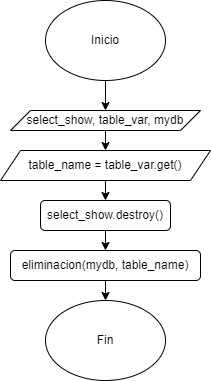

The diagram above was exported from draw.io. Its source (the exported page's mxGraphModel, read from the mxfile embedded in the PNG):
<mxGraphModel dx="438" dy="515" grid="1" gridSize="10" guides="1" tooltips="1" connect="1" arrows="1" fold="1" page="1" pageScale="1" pageWidth="850" pageHeight="1100" math="0" shadow="0">
  <root>
    <mxCell id="0" />
    <mxCell id="1" parent="0" />
    <mxCell id="gUh5TA9iEITUQ7nOX6h2-227" style="edgeStyle=orthogonalEdgeStyle;rounded=0;orthogonalLoop=1;jettySize=auto;html=1;exitX=0.5;exitY=1;exitDx=0;exitDy=0;entryX=0.5;entryY=0;entryDx=0;entryDy=0;" edge="1" parent="1" source="gUh5TA9iEITUQ7nOX6h2-1" target="gUh5TA9iEITUQ7nOX6h2-226">
      <mxGeometry relative="1" as="geometry" />
    </mxCell>
    <mxCell id="gUh5TA9iEITUQ7nOX6h2-1" value="Inicio" style="ellipse;whiteSpace=wrap;html=1;" vertex="1" parent="1">
      <mxGeometry x="140" y="20" width="120" height="80" as="geometry" />
    </mxCell>
    <mxCell id="gUh5TA9iEITUQ7nOX6h2-84" style="edgeStyle=orthogonalEdgeStyle;rounded=0;orthogonalLoop=1;jettySize=auto;html=1;exitX=0.5;exitY=1;exitDx=0;exitDy=0;entryX=0;entryY=0.5;entryDx=0;entryDy=0;" edge="1" parent="1" source="gUh5TA9iEITUQ7nOX6h2-81">
      <mxGeometry relative="1" as="geometry">
        <mxPoint x="105" y="390" as="targetPoint" />
        <Array as="points">
          <mxPoint x="200" y="680" />
          <mxPoint x="40" y="680" />
          <mxPoint x="40" y="390" />
        </Array>
      </mxGeometry>
    </mxCell>
    <mxCell id="gUh5TA9iEITUQ7nOX6h2-229" style="edgeStyle=orthogonalEdgeStyle;rounded=0;orthogonalLoop=1;jettySize=auto;html=1;exitX=0.5;exitY=1;exitDx=0;exitDy=0;entryX=0.5;entryY=0;entryDx=0;entryDy=0;" edge="1" parent="1" source="gUh5TA9iEITUQ7nOX6h2-226" target="gUh5TA9iEITUQ7nOX6h2-228">
      <mxGeometry relative="1" as="geometry" />
    </mxCell>
    <mxCell id="gUh5TA9iEITUQ7nOX6h2-226" value="select_show, table_var, mydb" style="shape=parallelogram;perimeter=parallelogramPerimeter;whiteSpace=wrap;html=1;fixedSize=1;" vertex="1" parent="1">
      <mxGeometry x="105" y="130" width="190" height="20" as="geometry" />
    </mxCell>
    <mxCell id="gUh5TA9iEITUQ7nOX6h2-231" style="edgeStyle=orthogonalEdgeStyle;rounded=0;orthogonalLoop=1;jettySize=auto;html=1;exitX=0.5;exitY=1;exitDx=0;exitDy=0;entryX=0.5;entryY=0;entryDx=0;entryDy=0;" edge="1" parent="1" source="gUh5TA9iEITUQ7nOX6h2-228" target="gUh5TA9iEITUQ7nOX6h2-230">
      <mxGeometry relative="1" as="geometry" />
    </mxCell>
    <UserObject label="table_name = table_var.get()" link="table_name = table_var.get()" id="gUh5TA9iEITUQ7nOX6h2-228">
      <mxCell style="shape=parallelogram;perimeter=parallelogramPerimeter;whiteSpace=wrap;html=1;fixedSize=1;" vertex="1" parent="1">
        <mxGeometry x="95" y="170" width="210" height="30" as="geometry" />
      </mxCell>
    </UserObject>
    <mxCell id="gUh5TA9iEITUQ7nOX6h2-233" style="edgeStyle=orthogonalEdgeStyle;rounded=0;orthogonalLoop=1;jettySize=auto;html=1;exitX=0.5;exitY=1;exitDx=0;exitDy=0;entryX=0.5;entryY=0;entryDx=0;entryDy=0;" edge="1" parent="1" source="gUh5TA9iEITUQ7nOX6h2-230" target="gUh5TA9iEITUQ7nOX6h2-232">
      <mxGeometry relative="1" as="geometry" />
    </mxCell>
    <mxCell id="gUh5TA9iEITUQ7nOX6h2-230" value="select_show.destroy()" style="rounded=1;whiteSpace=wrap;html=1;" vertex="1" parent="1">
      <mxGeometry x="135" y="220" width="130" height="30" as="geometry" />
    </mxCell>
    <mxCell id="gUh5TA9iEITUQ7nOX6h2-235" style="edgeStyle=orthogonalEdgeStyle;rounded=0;orthogonalLoop=1;jettySize=auto;html=1;exitX=0.5;exitY=1;exitDx=0;exitDy=0;entryX=0.5;entryY=0;entryDx=0;entryDy=0;" edge="1" parent="1" source="gUh5TA9iEITUQ7nOX6h2-232" target="gUh5TA9iEITUQ7nOX6h2-234">
      <mxGeometry relative="1" as="geometry" />
    </mxCell>
    <mxCell id="gUh5TA9iEITUQ7nOX6h2-232" value="eliminacion(mydb, table_name)" style="rounded=1;whiteSpace=wrap;html=1;" vertex="1" parent="1">
      <mxGeometry x="105" y="270" width="190" height="30" as="geometry" />
    </mxCell>
    <mxCell id="gUh5TA9iEITUQ7nOX6h2-234" value="Fin" style="ellipse;whiteSpace=wrap;html=1;" vertex="1" parent="1">
      <mxGeometry x="140" y="320" width="120" height="80" as="geometry" />
    </mxCell>
  </root>
</mxGraphModel>